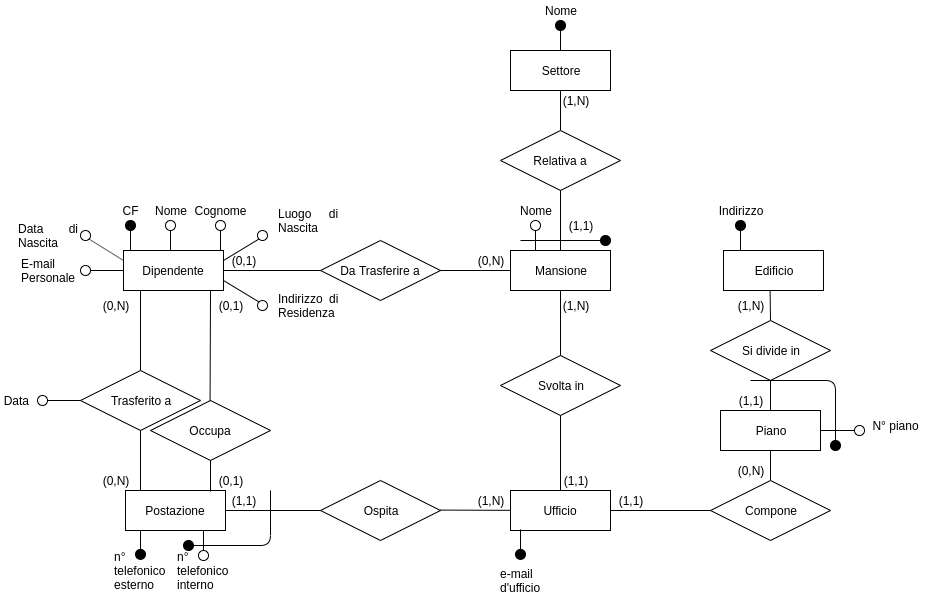

The diagram above was exported from draw.io. Its source (the exported page's mxGraphModel, read from the mxfile embedded in the PNG):
<mxGraphModel dx="1874" dy="885" grid="1" gridSize="10" guides="1" tooltips="1" connect="1" arrows="1" fold="1" page="1" pageScale="1" pageWidth="827" pageHeight="1169" math="0" shadow="0">
  <root>
    <mxCell id="0" />
    <mxCell id="1" parent="0" />
    <mxCell id="2" value="Dipendente" style="whiteSpace=wrap;html=1;align=center;" vertex="1" parent="1">
      <mxGeometry x="363" y="390" width="100" height="40" as="geometry" />
    </mxCell>
    <mxCell id="3" value="" style="ellipse;whiteSpace=wrap;html=1;aspect=fixed;fillColor=#000000;" vertex="1" parent="1">
      <mxGeometry x="365" y="360" width="10" height="10" as="geometry" />
    </mxCell>
    <mxCell id="4" value="" style="endArrow=none;html=1;entryX=0.5;entryY=1;entryDx=0;entryDy=0;exitX=0.12;exitY=0;exitDx=0;exitDy=0;exitPerimeter=0;" edge="1" target="3" parent="1">
      <mxGeometry width="50" height="50" relative="1" as="geometry">
        <mxPoint x="370" y="390" as="sourcePoint" />
        <mxPoint x="405" y="450" as="targetPoint" />
      </mxGeometry>
    </mxCell>
    <mxCell id="5" value="CF" style="text;html=1;strokeColor=none;fillColor=none;align=center;verticalAlign=middle;whiteSpace=wrap;rounded=0;" vertex="1" parent="1">
      <mxGeometry x="350" y="340" width="40" height="20" as="geometry" />
    </mxCell>
    <mxCell id="6" value="" style="ellipse;whiteSpace=wrap;html=1;aspect=fixed;" vertex="1" parent="1">
      <mxGeometry x="405" y="360" width="10" height="10" as="geometry" />
    </mxCell>
    <mxCell id="7" value="" style="endArrow=none;html=1;entryX=0.5;entryY=1;entryDx=0;entryDy=0;exitX=0.12;exitY=0;exitDx=0;exitDy=0;exitPerimeter=0;" edge="1" target="6" parent="1">
      <mxGeometry width="50" height="50" relative="1" as="geometry">
        <mxPoint x="410" y="390" as="sourcePoint" />
        <mxPoint x="445" y="450" as="targetPoint" />
      </mxGeometry>
    </mxCell>
    <mxCell id="8" value="Nome" style="text;html=1;strokeColor=none;fillColor=none;align=center;verticalAlign=middle;whiteSpace=wrap;rounded=0;" vertex="1" parent="1">
      <mxGeometry x="390" y="340" width="40" height="20" as="geometry" />
    </mxCell>
    <mxCell id="9" value="" style="ellipse;whiteSpace=wrap;html=1;aspect=fixed;" vertex="1" parent="1">
      <mxGeometry x="455" y="360" width="10" height="10" as="geometry" />
    </mxCell>
    <mxCell id="10" value="" style="endArrow=none;html=1;entryX=0.5;entryY=1;entryDx=0;entryDy=0;exitX=0.12;exitY=0;exitDx=0;exitDy=0;exitPerimeter=0;" edge="1" target="9" parent="1">
      <mxGeometry width="50" height="50" relative="1" as="geometry">
        <mxPoint x="460" y="390" as="sourcePoint" />
        <mxPoint x="495" y="450" as="targetPoint" />
      </mxGeometry>
    </mxCell>
    <mxCell id="11" value="Cognome" style="text;html=1;strokeColor=none;fillColor=none;align=center;verticalAlign=middle;whiteSpace=wrap;rounded=0;" vertex="1" parent="1">
      <mxGeometry x="440" y="340" width="40" height="20" as="geometry" />
    </mxCell>
    <mxCell id="12" value="" style="ellipse;whiteSpace=wrap;html=1;aspect=fixed;" vertex="1" parent="1">
      <mxGeometry x="497" y="370" width="10" height="10" as="geometry" />
    </mxCell>
    <mxCell id="13" value="" style="endArrow=none;html=1;entryX=0;entryY=1;entryDx=0;entryDy=0;exitX=1;exitY=0.25;exitDx=0;exitDy=0;" edge="1" source="2" target="12" parent="1">
      <mxGeometry width="50" height="50" relative="1" as="geometry">
        <mxPoint x="465" y="410" as="sourcePoint" />
        <mxPoint x="537" y="460" as="targetPoint" />
      </mxGeometry>
    </mxCell>
    <mxCell id="14" value="&lt;div style=&quot;text-align: justify&quot;&gt;&lt;span&gt;Luogo di Nascita&lt;/span&gt;&lt;/div&gt;" style="text;html=1;strokeColor=none;fillColor=none;align=center;verticalAlign=middle;whiteSpace=wrap;rounded=0;" vertex="1" parent="1">
      <mxGeometry x="517" y="350" width="63" height="20" as="geometry" />
    </mxCell>
    <mxCell id="15" value="&lt;div style=&quot;text-align: justify&quot;&gt;&lt;span&gt;Data di Nascita&lt;/span&gt;&lt;/div&gt;" style="text;html=1;strokeColor=none;fillColor=none;align=center;verticalAlign=middle;whiteSpace=wrap;rounded=0;" vertex="1" parent="1">
      <mxGeometry x="257" y="365" width="63" height="20" as="geometry" />
    </mxCell>
    <mxCell id="16" value="" style="ellipse;whiteSpace=wrap;html=1;aspect=fixed;" vertex="1" parent="1">
      <mxGeometry x="497" y="440" width="10" height="10" as="geometry" />
    </mxCell>
    <mxCell id="17" value="" style="endArrow=none;html=1;entryX=0;entryY=0;entryDx=0;entryDy=0;exitX=1;exitY=0.75;exitDx=0;exitDy=0;" edge="1" source="2" target="16" parent="1">
      <mxGeometry width="50" height="50" relative="1" as="geometry">
        <mxPoint x="537" y="490" as="sourcePoint" />
        <mxPoint x="572" y="550" as="targetPoint" />
      </mxGeometry>
    </mxCell>
    <mxCell id="18" value="&lt;div style=&quot;text-align: justify&quot;&gt;&lt;span&gt;Indirizzo di Residenza&lt;/span&gt;&lt;/div&gt;" style="text;html=1;strokeColor=none;fillColor=none;align=center;verticalAlign=middle;whiteSpace=wrap;rounded=0;" vertex="1" parent="1">
      <mxGeometry x="517" y="435" width="63" height="20" as="geometry" />
    </mxCell>
    <mxCell id="19" value="" style="ellipse;whiteSpace=wrap;html=1;aspect=fixed;" vertex="1" parent="1">
      <mxGeometry x="320" y="405" width="10" height="10" as="geometry" />
    </mxCell>
    <mxCell id="20" value="" style="endArrow=none;html=1;entryX=1;entryY=0.5;entryDx=0;entryDy=0;exitX=0;exitY=0.5;exitDx=0;exitDy=0;" edge="1" source="2" target="19" parent="1">
      <mxGeometry width="50" height="50" relative="1" as="geometry">
        <mxPoint x="300" y="430" as="sourcePoint" />
        <mxPoint x="335" y="490" as="targetPoint" />
      </mxGeometry>
    </mxCell>
    <mxCell id="21" value="&lt;div style=&quot;text-align: justify&quot;&gt;&lt;span&gt;E-mail Personale&lt;/span&gt;&lt;/div&gt;" style="text;html=1;strokeColor=none;fillColor=none;align=center;verticalAlign=middle;whiteSpace=wrap;rounded=0;" vertex="1" parent="1">
      <mxGeometry x="260" y="400" width="60" height="20" as="geometry" />
    </mxCell>
    <mxCell id="22" value="" style="ellipse;whiteSpace=wrap;html=1;aspect=fixed;direction=west;" vertex="1" parent="1">
      <mxGeometry x="320" y="370" width="10" height="10" as="geometry" />
    </mxCell>
    <mxCell id="23" value="Mansione" style="whiteSpace=wrap;html=1;align=center;" vertex="1" parent="1">
      <mxGeometry x="750" y="390.00000000000006" width="100" height="40" as="geometry" />
    </mxCell>
    <mxCell id="24" value="Postazione" style="whiteSpace=wrap;html=1;align=center;" vertex="1" parent="1">
      <mxGeometry x="365" y="630" width="100" height="40" as="geometry" />
    </mxCell>
    <mxCell id="25" value="Occupa" style="shape=rhombus;perimeter=rhombusPerimeter;whiteSpace=wrap;html=1;align=center;" vertex="1" parent="1">
      <mxGeometry x="390" y="540" width="120" height="60" as="geometry" />
    </mxCell>
    <mxCell id="26" value="" style="endArrow=none;html=1;" edge="1" parent="1">
      <mxGeometry width="50" height="50" relative="1" as="geometry">
        <mxPoint x="449.57142857142844" y="540.2142857142858" as="sourcePoint" />
        <mxPoint x="450" y="430" as="targetPoint" />
      </mxGeometry>
    </mxCell>
    <mxCell id="27" value="" style="endArrow=none;html=1;entryX=0.5;entryY=1;entryDx=0;entryDy=0;" edge="1" target="25" parent="1">
      <mxGeometry width="50" height="50" relative="1" as="geometry">
        <mxPoint x="450" y="631" as="sourcePoint" />
        <mxPoint x="412.71" y="560" as="targetPoint" />
      </mxGeometry>
    </mxCell>
    <mxCell id="28" value="(0,1)" style="text;html=1;strokeColor=none;fillColor=none;align=center;verticalAlign=middle;whiteSpace=wrap;rounded=0;" vertex="1" parent="1">
      <mxGeometry x="450" y="435" width="40" height="20" as="geometry" />
    </mxCell>
    <mxCell id="29" value="(0,1)" style="text;html=1;strokeColor=none;fillColor=none;align=center;verticalAlign=middle;whiteSpace=wrap;rounded=0;" vertex="1" parent="1">
      <mxGeometry x="450" y="610" width="40" height="20" as="geometry" />
    </mxCell>
    <mxCell id="30" value="Trasferito a" style="shape=rhombus;perimeter=rhombusPerimeter;whiteSpace=wrap;html=1;align=center;" vertex="1" parent="1">
      <mxGeometry x="320" y="510" width="120" height="60" as="geometry" />
    </mxCell>
    <mxCell id="31" value="" style="endArrow=none;html=1;entryX=0.5;entryY=0;entryDx=0;entryDy=0;" edge="1" target="30" parent="1">
      <mxGeometry width="50" height="50" relative="1" as="geometry">
        <mxPoint x="380" y="430" as="sourcePoint" />
        <mxPoint x="150" y="510" as="targetPoint" />
      </mxGeometry>
    </mxCell>
    <mxCell id="32" value="" style="endArrow=none;html=1;entryX=0.5;entryY=1;entryDx=0;entryDy=0;" edge="1" target="30" parent="1">
      <mxGeometry width="50" height="50" relative="1" as="geometry">
        <mxPoint x="380" y="630" as="sourcePoint" />
        <mxPoint x="320" y="590" as="targetPoint" />
      </mxGeometry>
    </mxCell>
    <mxCell id="33" value="" style="ellipse;whiteSpace=wrap;html=1;aspect=fixed;" vertex="1" parent="1">
      <mxGeometry x="277" y="535" width="10" height="10" as="geometry" />
    </mxCell>
    <mxCell id="34" value="" style="endArrow=none;html=1;entryX=1;entryY=0.5;entryDx=0;entryDy=0;exitX=0;exitY=0.5;exitDx=0;exitDy=0;" edge="1" target="33" parent="1">
      <mxGeometry width="50" height="50" relative="1" as="geometry">
        <mxPoint x="320" y="540" as="sourcePoint" />
        <mxPoint x="292" y="620" as="targetPoint" />
      </mxGeometry>
    </mxCell>
    <mxCell id="35" value="&lt;div style=&quot;text-align: justify&quot;&gt;Data&lt;/div&gt;" style="text;html=1;strokeColor=none;fillColor=none;align=right;verticalAlign=middle;whiteSpace=wrap;rounded=0;" vertex="1" parent="1">
      <mxGeometry x="240" y="530" width="30" height="20" as="geometry" />
    </mxCell>
    <mxCell id="36" value="" style="endArrow=none;html=1;exitX=0.5;exitY=0;exitDx=0;exitDy=0;" edge="1" parent="1">
      <mxGeometry width="50" height="50" relative="1" as="geometry">
        <mxPoint x="380" y="690" as="sourcePoint" />
        <mxPoint x="380" y="670" as="targetPoint" />
      </mxGeometry>
    </mxCell>
    <mxCell id="37" value="&lt;div style=&quot;text-align: justify&quot;&gt;&lt;span&gt;n° telefonico esterno&lt;/span&gt;&lt;/div&gt;" style="text;html=1;strokeColor=none;fillColor=none;align=center;verticalAlign=middle;whiteSpace=wrap;rounded=0;" vertex="1" parent="1">
      <mxGeometry x="360" y="700" width="40" height="20" as="geometry" />
    </mxCell>
    <mxCell id="38" value="" style="ellipse;whiteSpace=wrap;html=1;aspect=fixed;" vertex="1" parent="1">
      <mxGeometry x="438" y="690" width="10" height="10" as="geometry" />
    </mxCell>
    <mxCell id="39" value="" style="endArrow=none;html=1;exitX=0.5;exitY=0;exitDx=0;exitDy=0;" edge="1" source="38" parent="1">
      <mxGeometry width="50" height="50" relative="1" as="geometry">
        <mxPoint x="433" y="690" as="sourcePoint" />
        <mxPoint x="443" y="670" as="targetPoint" />
      </mxGeometry>
    </mxCell>
    <mxCell id="40" value="&lt;div style=&quot;text-align: justify&quot;&gt;&lt;span&gt;n° telefonico interno&lt;/span&gt;&lt;/div&gt;" style="text;html=1;strokeColor=none;fillColor=none;align=center;verticalAlign=middle;whiteSpace=wrap;rounded=0;" vertex="1" parent="1">
      <mxGeometry x="423" y="700" width="40" height="20" as="geometry" />
    </mxCell>
    <mxCell id="41" value="(0,N)" style="text;html=1;strokeColor=none;fillColor=none;align=center;verticalAlign=middle;whiteSpace=wrap;rounded=0;" vertex="1" parent="1">
      <mxGeometry x="335" y="435" width="40" height="20" as="geometry" />
    </mxCell>
    <mxCell id="42" value="(0,N)" style="text;html=1;strokeColor=none;fillColor=none;align=center;verticalAlign=middle;whiteSpace=wrap;rounded=0;" vertex="1" parent="1">
      <mxGeometry x="335" y="610" width="40" height="20" as="geometry" />
    </mxCell>
    <mxCell id="43" value="" style="ellipse;whiteSpace=wrap;html=1;aspect=fixed;fillColor=#000000;" vertex="1" parent="1">
      <mxGeometry x="375" y="688.89" width="10" height="10" as="geometry" />
    </mxCell>
    <mxCell id="44" value="Ufficio" style="whiteSpace=wrap;html=1;align=center;" vertex="1" parent="1">
      <mxGeometry x="750" y="630" width="100" height="40" as="geometry" />
    </mxCell>
    <mxCell id="45" value="Ospita" style="shape=rhombus;perimeter=rhombusPerimeter;whiteSpace=wrap;html=1;align=center;" vertex="1" parent="1">
      <mxGeometry x="560" y="620" width="120" height="60" as="geometry" />
    </mxCell>
    <mxCell id="46" value="" style="endArrow=none;html=1;exitX=1;exitY=0.5;exitDx=0;exitDy=0;entryX=0;entryY=0.5;entryDx=0;entryDy=0;" edge="1" source="24" target="45" parent="1">
      <mxGeometry width="50" height="50" relative="1" as="geometry">
        <mxPoint x="530" y="760" as="sourcePoint" />
        <mxPoint x="580" y="710" as="targetPoint" />
      </mxGeometry>
    </mxCell>
    <mxCell id="47" value="" style="endArrow=none;html=1;exitX=1;exitY=0.5;exitDx=0;exitDy=0;" edge="1" target="44" parent="1">
      <mxGeometry width="50" height="50" relative="1" as="geometry">
        <mxPoint x="680" y="649.5799999999999" as="sourcePoint" />
        <mxPoint x="775" y="649.58" as="targetPoint" />
      </mxGeometry>
    </mxCell>
    <mxCell id="48" value="(1,1)" style="text;html=1;strokeColor=none;fillColor=none;align=center;verticalAlign=middle;whiteSpace=wrap;rounded=0;" vertex="1" parent="1">
      <mxGeometry x="463" y="630" width="40" height="20" as="geometry" />
    </mxCell>
    <mxCell id="49" value="(1,N)" style="text;html=1;strokeColor=none;fillColor=none;align=center;verticalAlign=middle;whiteSpace=wrap;rounded=0;" vertex="1" parent="1">
      <mxGeometry x="710" y="630" width="40" height="20" as="geometry" />
    </mxCell>
    <mxCell id="50" value="" style="endArrow=none;html=1;exitX=0.5;exitY=0;exitDx=0;exitDy=0;" edge="1" parent="1">
      <mxGeometry width="50" height="50" relative="1" as="geometry">
        <mxPoint x="760" y="688.8899999999999" as="sourcePoint" />
        <mxPoint x="760" y="668.8899999999999" as="targetPoint" />
      </mxGeometry>
    </mxCell>
    <mxCell id="51" value="&lt;div style=&quot;text-align: justify&quot;&gt;&lt;span&gt;e-mail d'ufficio&lt;/span&gt;&lt;/div&gt;" style="text;html=1;strokeColor=none;fillColor=none;align=center;verticalAlign=middle;whiteSpace=wrap;rounded=0;" vertex="1" parent="1">
      <mxGeometry x="740" y="710" width="40" height="20" as="geometry" />
    </mxCell>
    <mxCell id="52" value="Compone" style="shape=rhombus;perimeter=rhombusPerimeter;whiteSpace=wrap;html=1;align=center;" vertex="1" parent="1">
      <mxGeometry x="950" y="620" width="120" height="60" as="geometry" />
    </mxCell>
    <mxCell id="53" value="" style="endArrow=none;html=1;" edge="1" source="44" target="52" parent="1">
      <mxGeometry width="50" height="50" relative="1" as="geometry">
        <mxPoint x="880" y="649.17" as="sourcePoint" />
        <mxPoint x="950" y="649" as="targetPoint" />
      </mxGeometry>
    </mxCell>
    <mxCell id="54" value="Piano" style="whiteSpace=wrap;html=1;align=center;" vertex="1" parent="1">
      <mxGeometry x="960" y="550" width="100" height="40" as="geometry" />
    </mxCell>
    <mxCell id="55" value="" style="endArrow=none;html=1;" edge="1" source="56" parent="1">
      <mxGeometry width="50" height="50" relative="1" as="geometry">
        <mxPoint x="430" y="680" as="sourcePoint" />
        <mxPoint x="510" y="630" as="targetPoint" />
        <Array as="points">
          <mxPoint x="510" y="685" />
        </Array>
      </mxGeometry>
    </mxCell>
    <mxCell id="56" value="" style="ellipse;whiteSpace=wrap;html=1;aspect=fixed;fillColor=#000000;" vertex="1" parent="1">
      <mxGeometry x="423" y="680" width="10" height="10" as="geometry" />
    </mxCell>
    <mxCell id="57" value="" style="endArrow=none;html=1;" edge="1" target="56" parent="1">
      <mxGeometry width="50" height="50" relative="1" as="geometry">
        <mxPoint x="430" y="680" as="sourcePoint" />
        <mxPoint x="510" y="630" as="targetPoint" />
        <Array as="points" />
      </mxGeometry>
    </mxCell>
    <mxCell id="58" value="" style="endArrow=none;html=1;exitX=0.5;exitY=0;exitDx=0;exitDy=0;entryX=0.5;entryY=1;entryDx=0;entryDy=0;" edge="1" source="52" target="54" parent="1">
      <mxGeometry width="50" height="50" relative="1" as="geometry">
        <mxPoint x="880" y="610" as="sourcePoint" />
        <mxPoint x="930" y="560" as="targetPoint" />
      </mxGeometry>
    </mxCell>
    <mxCell id="59" value="&lt;div style=&quot;text-align: justify&quot;&gt;&lt;span&gt;N° piano&lt;/span&gt;&lt;/div&gt;" style="text;html=1;strokeColor=none;fillColor=none;align=center;verticalAlign=middle;whiteSpace=wrap;rounded=0;" vertex="1" parent="1">
      <mxGeometry x="1104" y="555" width="63" height="20" as="geometry" />
    </mxCell>
    <mxCell id="60" value="" style="ellipse;whiteSpace=wrap;html=1;aspect=fixed;" vertex="1" parent="1">
      <mxGeometry x="1094" y="565" width="10" height="10" as="geometry" />
    </mxCell>
    <mxCell id="61" value="" style="endArrow=none;html=1;" edge="1" source="54" target="60" parent="1">
      <mxGeometry width="50" height="50" relative="1" as="geometry">
        <mxPoint x="1060" y="575" as="sourcePoint" />
        <mxPoint x="1127" y="575" as="targetPoint" />
      </mxGeometry>
    </mxCell>
    <mxCell id="62" value="(1,1)" style="text;html=1;strokeColor=none;fillColor=none;align=center;verticalAlign=middle;whiteSpace=wrap;rounded=0;" vertex="1" parent="1">
      <mxGeometry x="850" y="630" width="40" height="20" as="geometry" />
    </mxCell>
    <mxCell id="63" value="(0,N)" style="text;html=1;strokeColor=none;fillColor=none;align=center;verticalAlign=middle;whiteSpace=wrap;rounded=0;" vertex="1" parent="1">
      <mxGeometry x="970" y="600" width="40" height="20" as="geometry" />
    </mxCell>
    <mxCell id="64" value="Si divide in" style="shape=rhombus;perimeter=rhombusPerimeter;whiteSpace=wrap;html=1;align=center;" vertex="1" parent="1">
      <mxGeometry x="950" y="460" width="120" height="60" as="geometry" />
    </mxCell>
    <mxCell id="65" value="Edificio" style="whiteSpace=wrap;html=1;align=center;" vertex="1" parent="1">
      <mxGeometry x="963" y="390" width="100" height="40" as="geometry" />
    </mxCell>
    <mxCell id="66" value="" style="endArrow=none;html=1;entryX=0.466;entryY=1.014;entryDx=0;entryDy=0;entryPerimeter=0;exitX=0.5;exitY=0;exitDx=0;exitDy=0;" edge="1" source="64" target="65" parent="1">
      <mxGeometry width="50" height="50" relative="1" as="geometry">
        <mxPoint x="830" y="490" as="sourcePoint" />
        <mxPoint x="880" y="440" as="targetPoint" />
      </mxGeometry>
    </mxCell>
    <mxCell id="67" value="" style="endArrow=none;html=1;entryX=0.5;entryY=1;entryDx=0;entryDy=0;exitX=0.5;exitY=0;exitDx=0;exitDy=0;" edge="1" source="54" target="64" parent="1">
      <mxGeometry width="50" height="50" relative="1" as="geometry">
        <mxPoint x="900" y="550" as="sourcePoint" />
        <mxPoint x="950" y="500" as="targetPoint" />
      </mxGeometry>
    </mxCell>
    <mxCell id="68" value="" style="ellipse;whiteSpace=wrap;html=1;aspect=fixed;fillColor=#000000;" vertex="1" parent="1">
      <mxGeometry x="975" y="360" width="10" height="10" as="geometry" />
    </mxCell>
    <mxCell id="69" value="" style="endArrow=none;html=1;entryX=0.5;entryY=1;entryDx=0;entryDy=0;exitX=0.12;exitY=0;exitDx=0;exitDy=0;exitPerimeter=0;" edge="1" target="68" parent="1">
      <mxGeometry width="50" height="50" relative="1" as="geometry">
        <mxPoint x="980" y="390" as="sourcePoint" />
        <mxPoint x="1015" y="450" as="targetPoint" />
      </mxGeometry>
    </mxCell>
    <mxCell id="70" value="Indirizzo" style="text;html=1;strokeColor=none;fillColor=none;align=center;verticalAlign=middle;whiteSpace=wrap;rounded=0;" vertex="1" parent="1">
      <mxGeometry x="960" y="340" width="40" height="20" as="geometry" />
    </mxCell>
    <mxCell id="71" value="" style="ellipse;whiteSpace=wrap;html=1;aspect=fixed;fillColor=#000000;" vertex="1" parent="1">
      <mxGeometry x="1070" y="580" width="10" height="10" as="geometry" />
    </mxCell>
    <mxCell id="72" value="(1,1)" style="text;html=1;strokeColor=none;fillColor=none;align=center;verticalAlign=middle;whiteSpace=wrap;rounded=0;" vertex="1" parent="1">
      <mxGeometry x="970" y="530" width="40" height="20" as="geometry" />
    </mxCell>
    <mxCell id="73" value="" style="endArrow=none;html=1;exitX=0.5;exitY=0;exitDx=0;exitDy=0;" edge="1" source="71" parent="1">
      <mxGeometry width="50" height="50" relative="1" as="geometry">
        <mxPoint x="1070" y="580" as="sourcePoint" />
        <mxPoint x="990" y="520" as="targetPoint" />
        <Array as="points">
          <mxPoint x="1075" y="520" />
        </Array>
      </mxGeometry>
    </mxCell>
    <mxCell id="74" value="(1,N)" style="text;html=1;strokeColor=none;fillColor=none;align=center;verticalAlign=middle;whiteSpace=wrap;rounded=0;" vertex="1" parent="1">
      <mxGeometry x="970" y="435" width="40" height="20" as="geometry" />
    </mxCell>
    <mxCell id="75" value="" style="endArrow=none;html=1;exitX=0;exitY=0;exitDx=0;exitDy=0;" edge="1" source="22" parent="1">
      <mxGeometry width="50" height="50" relative="1" as="geometry">
        <mxPoint x="300" y="290" as="sourcePoint" />
        <mxPoint x="363" y="400" as="targetPoint" />
      </mxGeometry>
    </mxCell>
    <mxCell id="76" value="Svolta in" style="shape=rhombus;perimeter=rhombusPerimeter;whiteSpace=wrap;html=1;align=center;" vertex="1" parent="1">
      <mxGeometry x="740" y="495" width="120" height="60" as="geometry" />
    </mxCell>
    <mxCell id="77" value="" style="endArrow=none;html=1;entryX=0.5;entryY=1;entryDx=0;entryDy=0;" edge="1" source="44" target="76" parent="1">
      <mxGeometry width="50" height="50" relative="1" as="geometry">
        <mxPoint x="650" y="560" as="sourcePoint" />
        <mxPoint x="700" y="510" as="targetPoint" />
      </mxGeometry>
    </mxCell>
    <mxCell id="78" value="" style="endArrow=none;html=1;entryX=0.5;entryY=0;entryDx=0;entryDy=0;" edge="1" source="23" target="76" parent="1">
      <mxGeometry width="50" height="50" relative="1" as="geometry">
        <mxPoint x="650" y="510" as="sourcePoint" />
        <mxPoint x="700" y="460" as="targetPoint" />
      </mxGeometry>
    </mxCell>
    <mxCell id="79" value="Da Trasferire a" style="shape=rhombus;perimeter=rhombusPerimeter;whiteSpace=wrap;html=1;align=center;" vertex="1" parent="1">
      <mxGeometry x="560" y="380" width="120" height="60" as="geometry" />
    </mxCell>
    <mxCell id="80" value="" style="endArrow=none;html=1;exitX=1;exitY=0.5;exitDx=0;exitDy=0;" edge="1" source="79" target="23" parent="1">
      <mxGeometry width="50" height="50" relative="1" as="geometry">
        <mxPoint x="680" y="420" as="sourcePoint" />
        <mxPoint x="740" y="400" as="targetPoint" />
      </mxGeometry>
    </mxCell>
    <mxCell id="81" value="" style="endArrow=none;html=1;exitX=1;exitY=0.5;exitDx=0;exitDy=0;entryX=0;entryY=0.5;entryDx=0;entryDy=0;" edge="1" source="2" target="79" parent="1">
      <mxGeometry width="50" height="50" relative="1" as="geometry">
        <mxPoint x="510" y="440" as="sourcePoint" />
        <mxPoint x="560" y="390" as="targetPoint" />
      </mxGeometry>
    </mxCell>
    <mxCell id="82" value="(1,1)" style="text;html=1;strokeColor=none;fillColor=none;align=center;verticalAlign=middle;whiteSpace=wrap;rounded=0;" vertex="1" parent="1">
      <mxGeometry x="795" y="610" width="40" height="20" as="geometry" />
    </mxCell>
    <mxCell id="83" value="(1,N)" style="text;html=1;strokeColor=none;fillColor=none;align=center;verticalAlign=middle;whiteSpace=wrap;rounded=0;" vertex="1" parent="1">
      <mxGeometry x="795" y="435" width="40" height="20" as="geometry" />
    </mxCell>
    <mxCell id="84" value="(0,1)" style="text;html=1;strokeColor=none;fillColor=none;align=center;verticalAlign=middle;whiteSpace=wrap;rounded=0;" vertex="1" parent="1">
      <mxGeometry x="463" y="390" width="40" height="20" as="geometry" />
    </mxCell>
    <mxCell id="85" value="(0,N)" style="text;html=1;strokeColor=none;fillColor=none;align=center;verticalAlign=middle;whiteSpace=wrap;rounded=0;" vertex="1" parent="1">
      <mxGeometry x="710" y="390" width="40" height="20" as="geometry" />
    </mxCell>
    <mxCell id="86" value="" style="ellipse;whiteSpace=wrap;html=1;aspect=fixed;" vertex="1" parent="1">
      <mxGeometry x="770" y="360" width="10" height="10" as="geometry" />
    </mxCell>
    <mxCell id="87" value="" style="endArrow=none;html=1;entryX=0.5;entryY=1;entryDx=0;entryDy=0;exitX=0.12;exitY=0;exitDx=0;exitDy=0;exitPerimeter=0;" edge="1" target="86" parent="1">
      <mxGeometry width="50" height="50" relative="1" as="geometry">
        <mxPoint x="775" y="390" as="sourcePoint" />
        <mxPoint x="810" y="450" as="targetPoint" />
      </mxGeometry>
    </mxCell>
    <mxCell id="88" value="Nome" style="text;html=1;strokeColor=none;fillColor=none;align=center;verticalAlign=middle;whiteSpace=wrap;rounded=0;" vertex="1" parent="1">
      <mxGeometry x="755" y="340" width="40" height="20" as="geometry" />
    </mxCell>
    <mxCell id="89" value="" style="ellipse;whiteSpace=wrap;html=1;aspect=fixed;fillColor=#000000;" vertex="1" parent="1">
      <mxGeometry x="840" y="375" width="10" height="10" as="geometry" />
    </mxCell>
    <mxCell id="90" value="" style="endArrow=none;html=1;entryX=0;entryY=0.5;entryDx=0;entryDy=0;" edge="1" target="89" parent="1">
      <mxGeometry width="50" height="50" relative="1" as="geometry">
        <mxPoint x="760" y="380" as="sourcePoint" />
        <mxPoint x="730" y="330" as="targetPoint" />
      </mxGeometry>
    </mxCell>
    <mxCell id="91" value="" style="ellipse;whiteSpace=wrap;html=1;aspect=fixed;fillColor=#000000;" vertex="1" parent="1">
      <mxGeometry x="755" y="688.89" width="10" height="10" as="geometry" />
    </mxCell>
    <mxCell id="92" value="Relativa a" style="shape=rhombus;perimeter=rhombusPerimeter;whiteSpace=wrap;html=1;align=center;" vertex="1" parent="1">
      <mxGeometry x="740" y="270" width="120" height="60" as="geometry" />
    </mxCell>
    <mxCell id="93" value="Settore" style="whiteSpace=wrap;html=1;align=center;" vertex="1" parent="1">
      <mxGeometry x="750" y="190.00000000000006" width="100" height="40" as="geometry" />
    </mxCell>
    <mxCell id="94" value="" style="ellipse;whiteSpace=wrap;html=1;aspect=fixed;fillColor=#000000;" vertex="1" parent="1">
      <mxGeometry x="795" y="160" width="10" height="10" as="geometry" />
    </mxCell>
    <mxCell id="95" value="" style="endArrow=none;html=1;entryX=0.5;entryY=1;entryDx=0;entryDy=0;exitX=0.12;exitY=0;exitDx=0;exitDy=0;exitPerimeter=0;" edge="1" target="94" parent="1">
      <mxGeometry width="50" height="50" relative="1" as="geometry">
        <mxPoint x="800" y="190" as="sourcePoint" />
        <mxPoint x="835" y="250" as="targetPoint" />
      </mxGeometry>
    </mxCell>
    <mxCell id="96" value="Nome" style="text;html=1;strokeColor=none;fillColor=none;align=center;verticalAlign=middle;whiteSpace=wrap;rounded=0;" vertex="1" parent="1">
      <mxGeometry x="780" y="140" width="40" height="20" as="geometry" />
    </mxCell>
    <mxCell id="97" value="" style="endArrow=none;html=1;entryX=0.5;entryY=0;entryDx=0;entryDy=0;exitX=0.5;exitY=1;exitDx=0;exitDy=0;" edge="1" source="92" target="23" parent="1">
      <mxGeometry width="50" height="50" relative="1" as="geometry">
        <mxPoint x="660" y="350" as="sourcePoint" />
        <mxPoint x="710" y="300" as="targetPoint" />
      </mxGeometry>
    </mxCell>
    <mxCell id="98" value="" style="endArrow=none;html=1;entryX=0.5;entryY=0;entryDx=0;entryDy=0;exitX=0.5;exitY=1;exitDx=0;exitDy=0;" edge="1" source="93" target="92" parent="1">
      <mxGeometry width="50" height="50" relative="1" as="geometry">
        <mxPoint x="590" y="260" as="sourcePoint" />
        <mxPoint x="640" y="210" as="targetPoint" />
      </mxGeometry>
    </mxCell>
    <mxCell id="99" value="(1,1)" style="text;html=1;strokeColor=none;fillColor=none;align=center;verticalAlign=middle;whiteSpace=wrap;rounded=0;" vertex="1" parent="1">
      <mxGeometry x="800" y="355" width="40" height="20" as="geometry" />
    </mxCell>
    <mxCell id="100" value="(1,N)" style="text;html=1;strokeColor=none;fillColor=none;align=center;verticalAlign=middle;whiteSpace=wrap;rounded=0;" vertex="1" parent="1">
      <mxGeometry x="795" y="230" width="40" height="20" as="geometry" />
    </mxCell>
  </root>
</mxGraphModel>